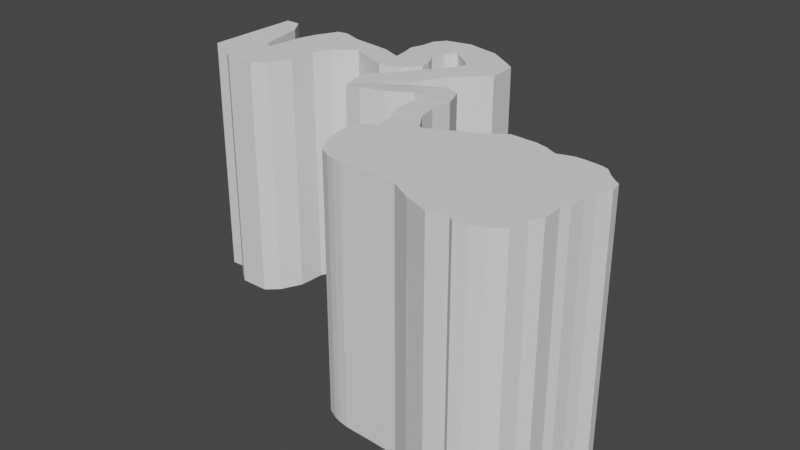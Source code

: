 # Source: rivercollider.blend  (saved by Blender 2.81.16; exported with 4.5.12 LTS)
import bpy
from mathutils import Matrix  # noqa: F401  (used for matrix-valued properties, if any)

bpy.ops.wm.read_factory_settings(use_empty=True)
scene = bpy.context.scene
scene.name = 'Scene'

# ---- collections
col_collection = bpy.data.collections.new('Collection'); scene.collection.children.link(col_collection)

# ---- world
world_world = bpy.data.worlds.new('World'); scene.world = world_world
world_world.use_nodes = True; world_world.node_tree.nodes.clear()
_N = world_world.node_tree.nodes; _L = world_world.node_tree.links
n0 = _N.new('ShaderNodeOutputWorld'); n0.name = 'World Output'; n0.location = (300, 300)
n1 = _N.new('ShaderNodeBackground'); n1.name = 'Background'; n1.location = (10, 300)
n1.inputs[0].default_value = (0.05088, 0.05088, 0.05088, 1.0)
_L.new(n1.outputs[0], n0.inputs[0])
n0.is_active_output = True
world_world.color = (0.05088, 0.05088, 0.05088)
world_world.use_sun_shadow = False
world_world.sun_shadow_jitter_overblur = 0.0

# ---- meshes
me_cube_000 = bpy.data.meshes.new('Cube.000')
me_cube_000.from_pydata([(-164.3, -3.648, -0.9549), (-164.3, 62.06, -0.9549), (-153.9, -3.648, -0.9549), (-153.9, 62.06, -0.9549), (-145.5, 49.97, -0.9549), (-145.5, -12.43, -0.9549), (-138.7, 18.12, -0.9549), (-138.7, -17.27, -0.9549), (-132.9, 13.32, -0.9549), (-132.9, -17.27, -0.9549), (-131.2, 32.19, -0.9549), (-118.6, -17.27, -0.9549), (-129.8, 40.03, -0.9549), (-110.4, -9.767, -0.9549), (-126.6, 50.85, -0.9549), (-103.3, 4.489, -0.9549), (-119.3, 65.64, -0.9549), (-102.2, 22.68, -0.9549), (-112.4, 66.72, -0.9549), (-96.47, 33.95, -0.9549), (-98.63, 61.61, -0.9549), (-82.75, 44.98, -0.9549), (-70.05, 57.59, -0.9549), (-54.17, 32.42, -0.9549), (-55.71, 51.6, -0.9549), (-39.83, 35.78, -0.9549), (-57.64, 62.66, -0.9549), (-30.66, 46.84, -0.9549), (-59.76, 70.67, -0.9549), (-32.25, 54.85, -0.9549), (-56.99, 79.87, -0.9549), (-36.76, 64.05, -0.9549), (-55.93, 89.9, -0.9549), (-35.05, 74.08, -0.9549), (-50.98, 97.47, -1.058), (-29.83, 81.65, -1.058), (-33.33, 101.3, -1.049), (-16.68, 71.55, -1.049), (-21.1, 98.44, -1.049), (-12.97, 68.64, -1.049), (-10.66, 96.42, -1.049), (-11.97, 68.64, -1.049), (6.776, 85.02, -1.049), (-11.27, 68.64, -1.049), (12.71, 80.69, -1.049), (-12.87, 61.34, -1.049), (14.46, 60.0, -1.049), (-18.54, 53.72, -1.049), (-5.759, 41.94, -1.049), (-31.03, 35.66, -1.049), (-14.57, 27.4, -1.049), (-38.25, 25.86, -1.049), (-19.44, 16.04, -1.049), (-48.37, 14.5, -1.049), (-33.55, 5.018, -1.049), (-48.37, 3.484, -1.049), (-33.55, -9.216, 0.3649), (-44.75, -8.85, -1.049), (-17.64, 14.64, -1.049), (-17.64, -4.569, 0.3649), (-2.911, 22.59, -1.049), (-2.911, 4.441, 0.3649), (4.855, 25.73, -1.049), (7.307, 4.441, 0.3649), (14.78, 22.59, -1.049), (23.32, 4.441, 0.3649), (4.728, -9.266, 0.3649), (21.44, -9.266, 0.3649), (5.595, -21.92, 0.3649), (23.96, -21.92, 0.3649), (11.69, -34.89, 0.04581), (32.87, -34.89, 0.3649), (13.69, -46.24, 0.3649), (35.2, -35.27, 0.3649), (31.15, -96.98, 0.3649), (51.58, -97.84, 0.3649), (7.432, -50.87, 0.3649), (24.89, -95.85, 0.3649), (4.225, -54.62, 0.3649), (19.99, -94.41, 0.3649), (2.675, -60.48, 0.3649), (13.49, -91.15, 0.3649), (3.663, -69.32, 0.3649), (5.746, -78.59, 0.3649), (47.15, -29.47, 0.3649), (68.81, -98.88, 0.3649), (61.21, -22.35, 0.3649), (82.87, -106.8, 0.3649), (77.05, -12.08, 0.3649), (98.71, -112.6, 0.3649), (89.82, -12.87, 0.3649), (111.5, -110.8, 0.3649), (93.44, -12.87, 0.3649), (115.1, -113.5, 0.3649), (101.3, -14.93, 0.3649), (123.0, -111.8, 0.3649), (109.0, -18.78, 0.3649), (130.6, -108.7, 0.3649), (118.8, -15.76, 0.3649), (138.5, -101.9, 0.3649), (125.2, -15.76, 0.3649), (141.3, -90.89, 0.3649), (131.9, -16.52, 0.3649), (145.5, -83.85, 0.3649), (135.9, -17.13, 0.3649), (144.9, -70.48, 0.3649), (139.7, -18.38, 0.3649), (147.2, -64.48, 0.3649), (144.6, -23.85, 0.3649), (148.4, -54.95, 0.3649), (148.7, -27.45, 0.3649), (150.5, -46.89, 0.3649), (152.8, -30.38, 0.3649), (154.4, -38.46, 0.3649), (-164.3, -3.648, 164.6), (-164.3, 62.06, 164.6), (-153.9, 62.06, 164.6), (-153.9, -3.648, 164.6), (-145.5, 49.97, 164.6), (-145.5, -12.43, 164.6), (-138.7, 18.12, 164.6), (-138.7, -17.27, 164.6), (-132.9, 13.32, 164.6), (-132.9, -17.27, 164.6), (-131.2, 32.19, 164.6), (-118.6, -17.27, 164.6), (-129.8, 40.03, 164.6), (-110.4, -9.767, 164.6), (-126.6, 50.85, 164.6), (-103.3, 4.489, 164.6), (-119.3, 65.64, 164.6), (-102.2, 22.68, 164.6), (-112.4, 66.72, 164.6), (-96.47, 33.95, 164.6), (-98.63, 61.61, 164.6), (-82.75, 44.98, 164.6), (-70.05, 57.59, 164.6), (-54.17, 32.42, 164.6), (-55.71, 51.6, 164.6), (-39.83, 35.78, 164.6), (-57.64, 62.66, 164.6), (-30.66, 46.84, 164.6), (-59.76, 70.67, 164.6), (-32.25, 54.85, 164.6), (-56.99, 79.87, 164.6), (-36.76, 64.05, 164.6), (-55.93, 89.9, 164.6), (-35.05, 74.08, 164.6), (-50.98, 97.47, 164.5), (-29.83, 81.65, 164.5), (-33.33, 101.3, 164.5), (-16.68, 71.55, 164.5), (-21.1, 98.44, 164.5), (-12.97, 68.64, 164.5), (-10.66, 96.42, 164.5), (-11.97, 68.64, 164.5), (6.776, 85.02, 164.5), (-11.27, 68.64, 164.5), (12.71, 80.69, 164.5), (-12.87, 61.34, 164.5), (14.46, 60.0, 164.5), (-18.54, 53.72, 164.5), (-5.759, 41.94, 164.5), (-31.03, 35.66, 164.5), (-14.57, 27.4, 164.5), (-38.25, 25.86, 164.5), (-19.44, 16.04, 164.5), (-48.37, 14.5, 164.5), (-33.55, 5.018, 164.5), (-48.37, 3.484, 164.5), (-33.55, -9.216, 165.9), (-44.75, -8.85, 164.5), (-17.64, -4.569, 165.9), (-17.64, 14.64, 164.5), (-2.911, 4.441, 165.9), (-2.911, 22.59, 164.5), (7.307, 4.441, 165.9), (4.855, 25.73, 164.5), (23.32, 4.441, 165.9), (14.78, 22.59, 164.5), (21.44, -9.266, 165.9), (4.728, -9.266, 165.9), (23.96, -21.92, 165.9), (5.595, -21.92, 165.9), (32.87, -34.89, 165.9), (11.69, -34.89, 165.6), (35.2, -35.27, 165.9), (13.69, -46.24, 165.9), (51.58, -97.84, 165.9), (31.15, -96.98, 165.9), (24.89, -95.85, 165.9), (7.432, -50.87, 165.9), (19.99, -94.41, 165.9), (4.225, -54.62, 165.9), (13.49, -91.15, 165.9), (2.675, -60.48, 165.9), (5.746, -78.59, 165.9), (3.663, -69.32, 165.9), (68.81, -98.88, 165.9), (47.15, -29.47, 165.9), (82.87, -106.8, 165.9), (61.21, -22.35, 165.9), (98.71, -112.6, 165.9), (77.05, -12.08, 165.9), (111.5, -110.8, 165.9), (89.82, -12.87, 165.9), (115.1, -113.5, 165.9), (93.44, -12.87, 165.9), (123.0, -111.8, 165.9), (101.3, -14.93, 165.9), (130.6, -108.7, 165.9), (109.0, -18.78, 165.9), (138.5, -101.9, 165.9), (118.8, -15.76, 165.9), (141.3, -90.89, 165.9), (125.2, -15.76, 165.9), (145.5, -83.85, 165.9), (131.9, -16.52, 165.9), (144.9, -70.48, 165.9), (135.9, -17.13, 165.9), (147.2, -64.48, 165.9), (139.7, -18.38, 165.9), (148.4, -54.95, 165.9), (144.6, -23.85, 165.9), (150.5, -46.89, 165.9), (148.7, -27.45, 165.9), (154.4, -38.46, 165.9), (152.8, -30.38, 165.9)], [], [(3, 4, 5, 2), (3, 2, 0, 1), (4, 6, 7, 5), (8, 10, 11, 9), (6, 8, 9, 7), (10, 12, 13, 11), (14, 16, 17, 15), (12, 14, 15, 13), (16, 18, 19, 17), (20, 22, 23, 21), (18, 20, 21, 19), (22, 24, 25, 23), (26, 28, 29, 27), (24, 26, 27, 25), (30, 32, 33, 31), (28, 30, 31, 29), (32, 34, 35, 33), (36, 38, 39, 37), (34, 36, 37, 35), (38, 40, 41, 39), (42, 44, 45, 43), (40, 42, 43, 41), (44, 46, 47, 45), (48, 50, 51, 49), (46, 48, 49, 47), (52, 54, 55, 53), (50, 52, 53, 51), (54, 56, 57, 55), (54, 58, 59, 56), (58, 60, 61, 59), (60, 62, 63, 61), (62, 64, 65, 63), (65, 67, 66, 63), (67, 69, 68, 66), (71, 73, 72, 70), (69, 71, 70, 68), (73, 75, 74, 72), (73, 84, 85, 75), (74, 77, 76, 72), (77, 79, 78, 76), (81, 83, 82, 80), (79, 81, 80, 78), (86, 88, 89, 87), (84, 86, 87, 85), (88, 90, 91, 89), (92, 94, 95, 93), (90, 92, 93, 91), (96, 98, 99, 97), (94, 96, 97, 95), (98, 100, 101, 99), (102, 104, 105, 103), (100, 102, 103, 101), (104, 106, 107, 105), (108, 110, 111, 109), (106, 108, 109, 107), (110, 112, 113, 111), (116, 117, 119, 118), (116, 115, 114, 117), (118, 119, 121, 120), (122, 123, 125, 124), (120, 121, 123, 122), (124, 125, 127, 126), (128, 129, 131, 130), (126, 127, 129, 128), (130, 131, 133, 132), (134, 135, 137, 136), (132, 133, 135, 134), (136, 137, 139, 138), (140, 141, 143, 142), (138, 139, 141, 140), (144, 145, 147, 146), (142, 143, 145, 144), (146, 147, 149, 148), (150, 151, 153, 152), (148, 149, 151, 150), (152, 153, 155, 154), (156, 157, 159, 158), (154, 155, 157, 156), (158, 159, 161, 160), (162, 163, 165, 164), (160, 161, 163, 162), (166, 167, 169, 168), (164, 165, 167, 166), (168, 169, 171, 170), (168, 170, 172, 173), (173, 172, 174, 175), (175, 174, 176, 177), (177, 176, 178, 179), (178, 176, 181, 180), (180, 181, 183, 182), (184, 185, 187, 186), (182, 183, 185, 184), (186, 187, 189, 188), (186, 188, 198, 199), (189, 187, 191, 190), (190, 191, 193, 192), (194, 195, 197, 196), (192, 193, 195, 194), (201, 200, 202, 203), (199, 198, 200, 201), (203, 202, 204, 205), (207, 206, 208, 209), (205, 204, 206, 207), (211, 210, 212, 213), (209, 208, 210, 211), (213, 212, 214, 215), (217, 216, 218, 219), (215, 214, 216, 217), (219, 218, 220, 221), (223, 222, 224, 225), (221, 220, 222, 223), (225, 224, 226, 227), (106, 104, 219, 221), (70, 72, 187, 185), (37, 39, 153, 151), (105, 107, 220, 218), (2, 5, 119, 117), (73, 71, 184, 186), (38, 36, 150, 152), (4, 3, 116, 118), (74, 75, 188, 189), (108, 106, 221, 223), (40, 38, 152, 154), (107, 109, 222, 220), (5, 7, 121, 119), (39, 41, 155, 153), (6, 4, 118, 120), (109, 111, 224, 222), (72, 76, 191, 187), (41, 43, 157, 155), (110, 108, 223, 225), (7, 9, 123, 121), (77, 74, 189, 190), (42, 40, 154, 156), (113, 112, 227, 226), (8, 6, 120, 122), (112, 110, 225, 227), (79, 77, 190, 192), (43, 45, 159, 157), (111, 113, 226, 224), (9, 11, 125, 123), (76, 78, 193, 191), (44, 42, 156, 158), (10, 8, 122, 124), (78, 80, 195, 193), (45, 47, 161, 159), (11, 13, 127, 125), (81, 79, 192, 194), (46, 44, 158, 160), (12, 10, 124, 126), (82, 83, 196, 197), (80, 82, 197, 195), (47, 49, 163, 161), (13, 15, 129, 127), (83, 81, 194, 196), (48, 46, 160, 162), (14, 12, 126, 128), (75, 85, 198, 188), (49, 51, 165, 163), (15, 17, 131, 129), (84, 73, 186, 199), (50, 48, 162, 164), (16, 14, 128, 130), (86, 84, 199, 201), (51, 53, 167, 165), (18, 16, 130, 132), (85, 87, 200, 198), (52, 50, 164, 166), (17, 19, 133, 131), (87, 89, 202, 200), (53, 55, 169, 167), (19, 21, 135, 133), (88, 86, 201, 203), (54, 52, 166, 168), (20, 18, 132, 134), (57, 56, 170, 171), (90, 88, 203, 205), (55, 57, 171, 169), (21, 23, 137, 135), (89, 91, 204, 202), (22, 20, 134, 136), (92, 90, 205, 207), (56, 59, 172, 170), (23, 25, 139, 137), (91, 93, 206, 204), (58, 54, 168, 173), (24, 22, 136, 138), (93, 95, 208, 206), (59, 61, 174, 172), (25, 27, 141, 139), (94, 92, 207, 209), (60, 58, 173, 175), (26, 24, 138, 140), (96, 94, 209, 211), (62, 60, 175, 177), (27, 29, 143, 141), (95, 97, 210, 208), (61, 63, 176, 174), (28, 26, 140, 142), (65, 64, 179, 178), (97, 99, 212, 210), (29, 31, 145, 143), (98, 96, 211, 213), (64, 62, 177, 179), (30, 28, 142, 144), (99, 101, 214, 212), (67, 65, 178, 180), (31, 33, 147, 145), (100, 98, 213, 215), (63, 66, 181, 176), (32, 30, 144, 146), (102, 100, 215, 217), (66, 68, 183, 181), (33, 35, 149, 147), (101, 103, 216, 214), (69, 67, 180, 182), (34, 32, 146, 148), (1, 0, 114, 115), (103, 105, 218, 216), (3, 1, 115, 116), (68, 70, 185, 183), (35, 37, 151, 149), (104, 102, 217, 219), (71, 69, 182, 184), (36, 34, 148, 150), (0, 2, 117, 114)])
_uv = me_cube_000.uv_layers.new(name='UVMap')
_uv.uv.foreach_set('vector', [0.2701, 0.02739, 0.2913, 0.06443, 0.4545, 0.1427, 0.442, 0.1099, 0.2701, 0.02739, 0.442, 0.1099, 0.4552, 0.08253, 0.2832, 6.771e-05, 0.2913, 0.06443, 0.3661, 0.1222, 0.4586, 0.1666, 0.4545, 0.1427, 0.3713, 0.1435, 0.3199, 0.1241, 0.4334, 0.2192, 0.4513, 0.1819, 0.3661, 0.1222, 0.3713, 0.1435, 0.4513, 0.1819, 0.4586, 0.1666, 0.3199, 0.1241, 0.2975, 0.118, 0.4035, 0.2313, 0.4334, 0.2192, 0.2653, 0.1127, 0.2174, 0.1134, 0.3083, 0.2121, 0.3573, 0.2319, 0.2975, 0.118, 0.2653, 0.1127, 0.3573, 0.2319, 0.4035, 0.2313, 0.2174, 0.1134, 0.2058, 0.1302, 0.2716, 0.2129, 0.3083, 0.2121, 0.202, 0.1725, 0.1766, 0.2523, 0.2225, 0.3255, 0.2255, 0.2349, 0.2058, 0.1302, 0.202, 0.1725, 0.2255, 0.2349, 0.2716, 0.2129, 0.1766, 0.2523, 0.1743, 0.2974, 0.1957, 0.3588, 0.2225, 0.3255, 0.1478, 0.2784, 0.1295, 0.2628, 0.1363, 0.3547, 0.1553, 0.3689, 0.1743, 0.2974, 0.1478, 0.2784, 0.1553, 0.3689, 0.1957, 0.3588, 0.1019, 0.2585, 0.07435, 0.2487, 0.08954, 0.3232, 0.1179, 0.3313, 0.1295, 0.2628, 0.1019, 0.2585, 0.1179, 0.3313, 0.1363, 0.3547, 0.07435, 0.2487, 0.04833, 0.2522, 0.06318, 0.3274, 0.08954, 0.3232, 0.0161, 0.2936, 0.00798, 0.3291, 0.07554, 0.3881, 0.07265, 0.3747, 0.04833, 0.2522, 0.0161, 0.2936, 0.07265, 0.3747, 0.06318, 0.3274, 0.00798, 0.3291, 6.771e-05, 0.359, 0.07428, 0.3907, 0.07554, 0.3881, 0.007799, 0.4189, 0.01162, 0.4399, 0.09449, 0.3975, 0.07339, 0.3925, 6.771e-05, 0.359, 0.007799, 0.4189, 0.07339, 0.3925, 0.07428, 0.3907, 0.01162, 0.4399, 0.06345, 0.4706, 0.1216, 0.3924, 0.09449, 0.3975, 0.1362, 0.4406, 0.1853, 0.436, 0.2193, 0.3761, 0.1845, 0.3826, 0.06345, 0.4706, 0.1362, 0.4406, 0.1845, 0.3826, 0.1216, 0.3924, 0.2211, 0.4377, 0.2678, 0.4147, 0.2905, 0.378, 0.2617, 0.364, 0.1853, 0.436, 0.2211, 0.4377, 0.2617, 0.364, 0.2193, 0.3761, 0.2678, 0.4147, 0.305, 0.4331, 0.3181, 0.403, 0.2905, 0.378, 0.2678, 0.4147, 0.2224, 0.444, 0.2726, 0.4686, 0.305, 0.4331, 0.2224, 0.444, 0.1829, 0.4723, 0.2303, 0.4955, 0.2726, 0.4686, 0.1829, 0.4723, 0.1648, 0.4885, 0.2173, 0.5221, 0.2303, 0.4955, 0.1648, 0.4885, 0.1603, 0.5184, 0.1968, 0.5639, 0.2173, 0.5221, 0.1968, 0.5639, 0.235, 0.5765, 0.2563, 0.5329, 0.2173, 0.5221, 0.235, 0.5765, 0.2647, 0.5992, 0.2882, 0.5514, 0.2563, 0.5329, 0.2871, 0.639, 0.2851, 0.6455, 0.3412, 0.6035, 0.3142, 0.5838, 0.2647, 0.5992, 0.2871, 0.639, 0.3142, 0.5838, 0.2882, 0.5514, 0.2851, 0.6455, 0.4272, 0.7682, 0.4511, 0.7139, 0.3412, 0.6035, 0.2851, 0.6455, 0.2547, 0.6693, 0.4079, 0.8144, 0.4272, 0.7682, 0.4511, 0.7139, 0.4561, 0.6962, 0.3613, 0.5932, 0.3412, 0.6035, 0.4561, 0.6962, 0.4586, 0.6816, 0.3751, 0.5896, 0.3613, 0.5932, 0.4584, 0.6604, 0.4356, 0.6242, 0.4142, 0.6069, 0.3924, 0.5931, 0.4586, 0.6816, 0.4584, 0.6604, 0.3924, 0.5931, 0.3751, 0.5896, 0.2182, 0.6968, 0.1712, 0.7249, 0.4054, 0.9099, 0.4104, 0.8611, 0.2547, 0.6693, 0.2182, 0.6968, 0.4104, 0.8611, 0.4079, 0.8144, 0.1712, 0.7249, 0.1569, 0.7592, 0.3843, 0.9408, 0.4054, 0.9099, 0.1523, 0.7686, 0.1476, 0.7918, 0.3722, 0.972, 0.3869, 0.9538, 0.1569, 0.7592, 0.1523, 0.7686, 0.3869, 0.9538, 0.3843, 0.9408, 0.1478, 0.8166, 0.1274, 0.8385, 0.3265, 0.9999, 0.3543, 0.988, 0.1476, 0.7918, 0.1478, 0.8166, 0.3543, 0.988, 0.3722, 0.972, 0.1274, 0.8385, 0.1192, 0.8552, 0.2944, 0.993, 0.3265, 0.9999, 0.1127, 0.8734, 0.1091, 0.8847, 0.2366, 0.9764, 0.2707, 0.9949, 0.1192, 0.8552, 0.1127, 0.8734, 0.2707, 0.9949, 0.2944, 0.993, 0.1091, 0.8847, 0.1075, 0.8962, 0.218, 0.9747, 0.2366, 0.9764, 0.1154, 0.9161, 0.1197, 0.9312, 0.168, 0.9608, 0.1916, 0.9656, 0.1075, 0.8962, 0.1154, 0.9161, 0.1916, 0.9656, 0.218, 0.9747, 0.1197, 0.9312, 0.122, 0.9457, 0.141, 0.9603, 0.168, 0.9608, 0.2701, 0.02739, 0.442, 0.1099, 0.4545, 0.1427, 0.2913, 0.06443, 0.2701, 0.02739, 0.2832, 6.771e-05, 0.4552, 0.08253, 0.442, 0.1099, 0.2913, 0.06443, 0.4545, 0.1427, 0.4586, 0.1666, 0.3661, 0.1222, 0.3713, 0.1435, 0.4513, 0.1819, 0.4334, 0.2192, 0.3199, 0.1241, 0.3661, 0.1222, 0.4586, 0.1666, 0.4513, 0.1819, 0.3713, 0.1435, 0.3199, 0.1241, 0.4334, 0.2192, 0.4035, 0.2313, 0.2975, 0.118, 0.2653, 0.1127, 0.3573, 0.2319, 0.3083, 0.2121, 0.2174, 0.1134, 0.2975, 0.118, 0.4035, 0.2313, 0.3573, 0.2319, 0.2653, 0.1127, 0.2174, 0.1134, 0.3083, 0.2121, 0.2716, 0.2129, 0.2058, 0.1302, 0.202, 0.1725, 0.2255, 0.2349, 0.2225, 0.3255, 0.1766, 0.2523, 0.2058, 0.1302, 0.2716, 0.2129, 0.2255, 0.2349, 0.202, 0.1725, 0.1766, 0.2523, 0.2225, 0.3255, 0.1957, 0.3588, 0.1743, 0.2974, 0.1478, 0.2784, 0.1553, 0.3689, 0.1363, 0.3547, 0.1295, 0.2628, 0.1743, 0.2974, 0.1957, 0.3588, 0.1553, 0.3689, 0.1478, 0.2784, 0.1019, 0.2585, 0.1179, 0.3313, 0.08954, 0.3232, 0.07435, 0.2487, 0.1295, 0.2628, 0.1363, 0.3547, 0.1179, 0.3313, 0.1019, 0.2585, 0.07435, 0.2487, 0.08954, 0.3232, 0.06318, 0.3274, 0.04833, 0.2522, 0.0161, 0.2936, 0.07265, 0.3747, 0.07554, 0.3881, 0.00798, 0.3291, 0.04833, 0.2522, 0.06318, 0.3274, 0.07265, 0.3747, 0.0161, 0.2936, 0.00798, 0.3291, 0.07554, 0.3881, 0.07428, 0.3907, 6.771e-05, 0.359, 0.007799, 0.4189, 0.07339, 0.3925, 0.09449, 0.3975, 0.01162, 0.4399, 6.771e-05, 0.359, 0.07428, 0.3907, 0.07339, 0.3925, 0.007799, 0.4189, 0.01162, 0.4399, 0.09449, 0.3975, 0.1216, 0.3924, 0.06345, 0.4706, 0.1362, 0.4406, 0.1845, 0.3826, 0.2193, 0.3761, 0.1853, 0.436, 0.06345, 0.4706, 0.1216, 0.3924, 0.1845, 0.3826, 0.1362, 0.4406, 0.2211, 0.4377, 0.2617, 0.364, 0.2905, 0.378, 0.2678, 0.4147, 0.1853, 0.436, 0.2193, 0.3761, 0.2617, 0.364, 0.2211, 0.4377, 0.2678, 0.4147, 0.2905, 0.378, 0.3181, 0.403, 0.305, 0.4331, 0.2678, 0.4147, 0.305, 0.4331, 0.2726, 0.4686, 0.2224, 0.444, 0.2224, 0.444, 0.2726, 0.4686, 0.2303, 0.4955, 0.1829, 0.4723, 0.1829, 0.4723, 0.2303, 0.4955, 0.2173, 0.5221, 0.1648, 0.4885, 0.1648, 0.4885, 0.2173, 0.5221, 0.1968, 0.5639, 0.1603, 0.5184, 0.1968, 0.5639, 0.2173, 0.5221, 0.2563, 0.5329, 0.235, 0.5765, 0.235, 0.5765, 0.2563, 0.5329, 0.2882, 0.5514, 0.2647, 0.5992, 0.2871, 0.639, 0.3142, 0.5838, 0.3412, 0.6035, 0.2851, 0.6455, 0.2647, 0.5992, 0.2882, 0.5514, 0.3142, 0.5838, 0.2871, 0.639, 0.2851, 0.6455, 0.3412, 0.6035, 0.4511, 0.7139, 0.4272, 0.7682, 0.2851, 0.6455, 0.4272, 0.7682, 0.4079, 0.8144, 0.2547, 0.6693, 0.4511, 0.7139, 0.3412, 0.6035, 0.3613, 0.5932, 0.4561, 0.6962, 0.4561, 0.6962, 0.3613, 0.5932, 0.3751, 0.5896, 0.4586, 0.6816, 0.4584, 0.6604, 0.3924, 0.5931, 0.4142, 0.6069, 0.4356, 0.6242, 0.4586, 0.6816, 0.3751, 0.5896, 0.3924, 0.5931, 0.4584, 0.6604, 0.2182, 0.6968, 0.4104, 0.8611, 0.4054, 0.9099, 0.1712, 0.7249, 0.2547, 0.6693, 0.4079, 0.8144, 0.4104, 0.8611, 0.2182, 0.6968, 0.1712, 0.7249, 0.4054, 0.9099, 0.3843, 0.9408, 0.1569, 0.7592, 0.1523, 0.7686, 0.3869, 0.9538, 0.3722, 0.972, 0.1476, 0.7918, 0.1569, 0.7592, 0.3843, 0.9408, 0.3869, 0.9538, 0.1523, 0.7686, 0.1478, 0.8166, 0.3543, 0.988, 0.3265, 0.9999, 0.1274, 0.8385, 0.1476, 0.7918, 0.3722, 0.972, 0.3543, 0.988, 0.1478, 0.8166, 0.1274, 0.8385, 0.3265, 0.9999, 0.2944, 0.993, 0.1192, 0.8552, 0.1127, 0.8734, 0.2707, 0.9949, 0.2366, 0.9764, 0.1091, 0.8847, 0.1192, 0.8552, 0.2944, 0.993, 0.2707, 0.9949, 0.1127, 0.8734, 0.1091, 0.8847, 0.2366, 0.9764, 0.218, 0.9747, 0.1075, 0.8962, 0.1154, 0.9161, 0.1916, 0.9656, 0.168, 0.9608, 0.1197, 0.9312, 0.1075, 0.8962, 0.218, 0.9747, 0.1916, 0.9656, 0.1154, 0.9161, 0.1197, 0.9312, 0.168, 0.9608, 0.141, 0.9603, 0.122, 0.9457, 0.1075, 0.8962, 0.1091, 0.8847, 0.1091, 0.8847, 0.1075, 0.8962, 0.3142, 0.5838, 0.3412, 0.6035, 0.3412, 0.6035, 0.3142, 0.5838, 0.07265, 0.3747, 0.07554, 0.3881, 0.07554, 0.3881, 0.07265, 0.3747, 0.2366, 0.9764, 0.218, 0.9747, 0.218, 0.9747, 0.2366, 0.9764, 0.442, 0.1099, 0.4545, 0.1427, 0.4545, 0.1427, 0.442, 0.1099, 0.2851, 0.6455, 0.2871, 0.639, 0.2871, 0.639, 0.2851, 0.6455, 0.00798, 0.3291, 0.0161, 0.2936, 0.0161, 0.2936, 0.00798, 0.3291, 0.2913, 0.06443, 0.2701, 0.02739, 0.2701, 0.02739, 0.2913, 0.06443, 0.4511, 0.7139, 0.4272, 0.7682, 0.4272, 0.7682, 0.4511, 0.7139, 0.1154, 0.9161, 0.1075, 0.8962, 0.1075, 0.8962, 0.1154, 0.9161, 6.771e-05, 0.359, 0.00798, 0.3291, 0.00798, 0.3291, 6.771e-05, 0.359, 0.218, 0.9747, 0.1916, 0.9656, 0.1916, 0.9656, 0.218, 0.9747, 0.4545, 0.1427, 0.4586, 0.1666, 0.4586, 0.1666, 0.4545, 0.1427, 0.07554, 0.3881, 0.07428, 0.3907, 0.07428, 0.3907, 0.07554, 0.3881, 0.3661, 0.1222, 0.2913, 0.06443, 0.2913, 0.06443, 0.3661, 0.1222, 0.1916, 0.9656, 0.168, 0.9608, 0.168, 0.9608, 0.1916, 0.9656, 0.3412, 0.6035, 0.3613, 0.5932, 0.3613, 0.5932, 0.3412, 0.6035, 0.07428, 0.3907, 0.07339, 0.3925, 0.07339, 0.3925, 0.07428, 0.3907, 0.1197, 0.9312, 0.1154, 0.9161, 0.1154, 0.9161, 0.1197, 0.9312, 0.4586, 0.1666, 0.4513, 0.1819, 0.4513, 0.1819, 0.4586, 0.1666, 0.4561, 0.6962, 0.4511, 0.7139, 0.4511, 0.7139, 0.4561, 0.6962, 0.007799, 0.4189, 6.771e-05, 0.359, 6.771e-05, 0.359, 0.007799, 0.4189, 0.141, 0.9603, 0.122, 0.9457, 0.122, 0.9457, 0.141, 0.9603, 0.3713, 0.1435, 0.3661, 0.1222, 0.3661, 0.1222, 0.3713, 0.1435, 0.122, 0.9457, 0.1197, 0.9312, 0.1197, 0.9312, 0.122, 0.9457, 0.4586, 0.6816, 0.4561, 0.6962, 0.4561, 0.6962, 0.4586, 0.6816, 0.07339, 0.3925, 0.09449, 0.3975, 0.09449, 0.3975, 0.07339, 0.3925, 0.168, 0.9608, 0.141, 0.9603, 0.141, 0.9603, 0.168, 0.9608, 0.4513, 0.1819, 0.4334, 0.2192, 0.4334, 0.2192, 0.4513, 0.1819, 0.3613, 0.5932, 0.3751, 0.5896, 0.3751, 0.5896, 0.3613, 0.5932, 0.01162, 0.4399, 0.007799, 0.4189, 0.007799, 0.4189, 0.01162, 0.4399, 0.3199, 0.1241, 0.3713, 0.1435, 0.3713, 0.1435, 0.3199, 0.1241, 0.3751, 0.5896, 0.3924, 0.5931, 0.3924, 0.5931, 0.3751, 0.5896, 0.09449, 0.3975, 0.1216, 0.3924, 0.1216, 0.3924, 0.09449, 0.3975, 0.4334, 0.2192, 0.4035, 0.2313, 0.4035, 0.2313, 0.4334, 0.2192, 0.4584, 0.6604, 0.4586, 0.6816, 0.4586, 0.6816, 0.4584, 0.6604, 0.06345, 0.4706, 0.01162, 0.4399, 0.01162, 0.4399, 0.06345, 0.4706, 0.2975, 0.118, 0.3199, 0.1241, 0.3199, 0.1241, 0.2975, 0.118, 0.4142, 0.6069, 0.4356, 0.6242, 0.4356, 0.6242, 0.4142, 0.6069, 0.3924, 0.5931, 0.4142, 0.6069, 0.4142, 0.6069, 0.3924, 0.5931, 0.1216, 0.3924, 0.1845, 0.3826, 0.1845, 0.3826, 0.1216, 0.3924, 0.4035, 0.2313, 0.3573, 0.2319, 0.3573, 0.2319, 0.4035, 0.2313, 0.4356, 0.6242, 0.4584, 0.6604, 0.4584, 0.6604, 0.4356, 0.6242, 0.1362, 0.4406, 0.06345, 0.4706, 0.06345, 0.4706, 0.1362, 0.4406, 0.2653, 0.1127, 0.2975, 0.118, 0.2975, 0.118, 0.2653, 0.1127, 0.4272, 0.7682, 0.4079, 0.8144, 0.4079, 0.8144, 0.4272, 0.7682, 0.1845, 0.3826, 0.2193, 0.3761, 0.2193, 0.3761, 0.1845, 0.3826, 0.3573, 0.2319, 0.3083, 0.2121, 0.3083, 0.2121, 0.3573, 0.2319, 0.2547, 0.6693, 0.2851, 0.6455, 0.2851, 0.6455, 0.2547, 0.6693, 0.1853, 0.436, 0.1362, 0.4406, 0.1362, 0.4406, 0.1853, 0.436, 0.2174, 0.1134, 0.2653, 0.1127, 0.2653, 0.1127, 0.2174, 0.1134, 0.2182, 0.6968, 0.2547, 0.6693, 0.2547, 0.6693, 0.2182, 0.6968, 0.2193, 0.3761, 0.2617, 0.364, 0.2617, 0.364, 0.2193, 0.3761, 0.2058, 0.1302, 0.2174, 0.1134, 0.2174, 0.1134, 0.2058, 0.1302, 0.4079, 0.8144, 0.4104, 0.8611, 0.4104, 0.8611, 0.4079, 0.8144, 0.2211, 0.4377, 0.1853, 0.436, 0.1853, 0.436, 0.2211, 0.4377, 0.3083, 0.2121, 0.2716, 0.2129, 0.2716, 0.2129, 0.3083, 0.2121, 0.4104, 0.8611, 0.4054, 0.9099, 0.4054, 0.9099, 0.4104, 0.8611, 0.2617, 0.364, 0.2905, 0.378, 0.2905, 0.378, 0.2617, 0.364, 0.2716, 0.2129, 0.2255, 0.2349, 0.2255, 0.2349, 0.2716, 0.2129, 0.1712, 0.7249, 0.2182, 0.6968, 0.2182, 0.6968, 0.1712, 0.7249, 0.2678, 0.4147, 0.2211, 0.4377, 0.2211, 0.4377, 0.2678, 0.4147, 0.202, 0.1725, 0.2058, 0.1302, 0.2058, 0.1302, 0.202, 0.1725, 0.3181, 0.403, 0.305, 0.4331, 0.305, 0.4331, 0.3181, 0.403, 0.1569, 0.7592, 0.1712, 0.7249, 0.1712, 0.7249, 0.1569, 0.7592, 0.2905, 0.378, 0.3181, 0.403, 0.3181, 0.403, 0.2905, 0.378, 0.2255, 0.2349, 0.2225, 0.3255, 0.2225, 0.3255, 0.2255, 0.2349, 0.4054, 0.9099, 0.3843, 0.9408, 0.3843, 0.9408, 0.4054, 0.9099, 0.1766, 0.2523, 0.202, 0.1725, 0.202, 0.1725, 0.1766, 0.2523, 0.1523, 0.7686, 0.1569, 0.7592, 0.1569, 0.7592, 0.1523, 0.7686, 0.305, 0.4331, 0.2726, 0.4686, 0.2726, 0.4686, 0.305, 0.4331, 0.2225, 0.3255, 0.1957, 0.3588, 0.1957, 0.3588, 0.2225, 0.3255, 0.3843, 0.9408, 0.3869, 0.9538, 0.3869, 0.9538, 0.3843, 0.9408, 0.2224, 0.444, 0.2678, 0.4147, 0.2678, 0.4147, 0.2224, 0.444, 0.1743, 0.2974, 0.1766, 0.2523, 0.1766, 0.2523, 0.1743, 0.2974, 0.3869, 0.9538, 0.3722, 0.972, 0.3722, 0.972, 0.3869, 0.9538, 0.2726, 0.4686, 0.2303, 0.4955, 0.2303, 0.4955, 0.2726, 0.4686, 0.1957, 0.3588, 0.1553, 0.3689, 0.1553, 0.3689, 0.1957, 0.3588, 0.1476, 0.7918, 0.1523, 0.7686, 0.1523, 0.7686, 0.1476, 0.7918, 0.1829, 0.4723, 0.2224, 0.444, 0.2224, 0.444, 0.1829, 0.4723, 0.1478, 0.2784, 0.1743, 0.2974, 0.1743, 0.2974, 0.1478, 0.2784, 0.1478, 0.8166, 0.1476, 0.7918, 0.1476, 0.7918, 0.1478, 0.8166, 0.1648, 0.4885, 0.1829, 0.4723, 0.1829, 0.4723, 0.1648, 0.4885, 0.1553, 0.3689, 0.1363, 0.3547, 0.1363, 0.3547, 0.1553, 0.3689, 0.3722, 0.972, 0.3543, 0.988, 0.3543, 0.988, 0.3722, 0.972, 0.2303, 0.4955, 0.2173, 0.5221, 0.2173, 0.5221, 0.2303, 0.4955, 0.1295, 0.2628, 0.1478, 0.2784, 0.1478, 0.2784, 0.1295, 0.2628, 0.1968, 0.5639, 0.1603, 0.5184, 0.1603, 0.5184, 0.1968, 0.5639, 0.3543, 0.988, 0.3265, 0.9999, 0.3265, 0.9999, 0.3543, 0.988, 0.1363, 0.3547, 0.1179, 0.3313, 0.1179, 0.3313, 0.1363, 0.3547, 0.1274, 0.8385, 0.1478, 0.8166, 0.1478, 0.8166, 0.1274, 0.8385, 0.1603, 0.5184, 0.1648, 0.4885, 0.1648, 0.4885, 0.1603, 0.5184, 0.1019, 0.2585, 0.1295, 0.2628, 0.1295, 0.2628, 0.1019, 0.2585, 0.3265, 0.9999, 0.2944, 0.993, 0.2944, 0.993, 0.3265, 0.9999, 0.235, 0.5765, 0.1968, 0.5639, 0.1968, 0.5639, 0.235, 0.5765, 0.1179, 0.3313, 0.08954, 0.3232, 0.08954, 0.3232, 0.1179, 0.3313, 0.1192, 0.8552, 0.1274, 0.8385, 0.1274, 0.8385, 0.1192, 0.8552, 0.2173, 0.5221, 0.2563, 0.5329, 0.2563, 0.5329, 0.2173, 0.5221, 0.07435, 0.2487, 0.1019, 0.2585, 0.1019, 0.2585, 0.07435, 0.2487, 0.1127, 0.8734, 0.1192, 0.8552, 0.1192, 0.8552, 0.1127, 0.8734, 0.2563, 0.5329, 0.2882, 0.5514, 0.2882, 0.5514, 0.2563, 0.5329, 0.08954, 0.3232, 0.06318, 0.3274, 0.06318, 0.3274, 0.08954, 0.3232, 0.2944, 0.993, 0.2707, 0.9949, 0.2707, 0.9949, 0.2944, 0.993, 0.2647, 0.5992, 0.235, 0.5765, 0.235, 0.5765, 0.2647, 0.5992, 0.04833, 0.2522, 0.07435, 0.2487, 0.07435, 0.2487, 0.04833, 0.2522, 0.2832, 6.771e-05, 0.4552, 0.08253, 0.4552, 0.08253, 0.2832, 6.771e-05, 0.2707, 0.9949, 0.2366, 0.9764, 0.2366, 0.9764, 0.2707, 0.9949, 0.2701, 0.02739, 0.2832, 6.771e-05, 0.2832, 6.771e-05, 0.2701, 0.02739, 0.2882, 0.5514, 0.3142, 0.5838, 0.3142, 0.5838, 0.2882, 0.5514, 0.06318, 0.3274, 0.07265, 0.3747, 0.07265, 0.3747, 0.06318, 0.3274, 0.1091, 0.8847, 0.1127, 0.8734, 0.1127, 0.8734, 0.1091, 0.8847, 0.2871, 0.639, 0.2647, 0.5992, 0.2647, 0.5992, 0.2871, 0.639, 0.0161, 0.2936, 0.04833, 0.2522, 0.04833, 0.2522, 0.0161, 0.2936, 0.4552, 0.08253, 0.442, 0.1099, 0.442, 0.1099, 0.4552, 0.08253])
me_cube_000.use_remesh_preserve_volume = False
me_cube_000.use_remesh_preserve_attributes = False
me_cube_000.use_mirror_vertex_groups = False
me_cube_000.update()

# ---- objects
ob_cube_001 = bpy.data.objects.new('Cube.001', me_cube_000)

# ---- transforms, parenting, visibility, modifiers, constraints
ob_cube_001.location = (25.95, 5.069, 9.245)
ob_cube_001.lineart.crease_threshold = 0.0

# ---- collection membership
col_collection.objects.link(ob_cube_001)

# ---- scene / render settings (as saved in the file)
scene.frame_start = 1; scene.frame_end = 250; scene.frame_set(1)
scene.render.engine = 'BLENDER_EEVEE_NEXT'
scene.cycles.use_denoising = False
scene.cycles.samples = 128
scene.cycles.sampling_pattern = 'TABULATED_SOBOL'
scene.cycles.use_adaptive_sampling = False
scene.cycles.use_light_tree = False
scene.view_settings.view_transform = 'Filmic'
bpy.context.view_layer.update()

# ---- added for rendering (the .blend has no active camera and no usable light): camera, sun
cam_auto = bpy.data.cameras.new('AutoCamera')
cam_auto.lens = 50.0
cam_auto.sensor_width = 36.0
cam_auto.clip_end = 6804.74
ob_auto_camera = bpy.data.objects.new('AutoCamera', cam_auto)
scene.collection.objects.link(ob_auto_camera)
ob_auto_camera.location = (408.747, -466.355, 401.851)
ob_auto_camera.rotation_euler = (1.09748, -7.21219e-08, 0.694738)
scene.camera = ob_auto_camera
light_auto_sun = bpy.data.lights.new('AutoSun', 'SUN')
light_auto_sun.energy = 3.0
light_auto_sun.angle = 0.0523599
ob_auto_sun = bpy.data.objects.new('AutoSun', light_auto_sun)
scene.collection.objects.link(ob_auto_sun)
ob_auto_sun.rotation_euler = (0.872665, 0.174533, 0.523599)
bpy.context.view_layer.update()
